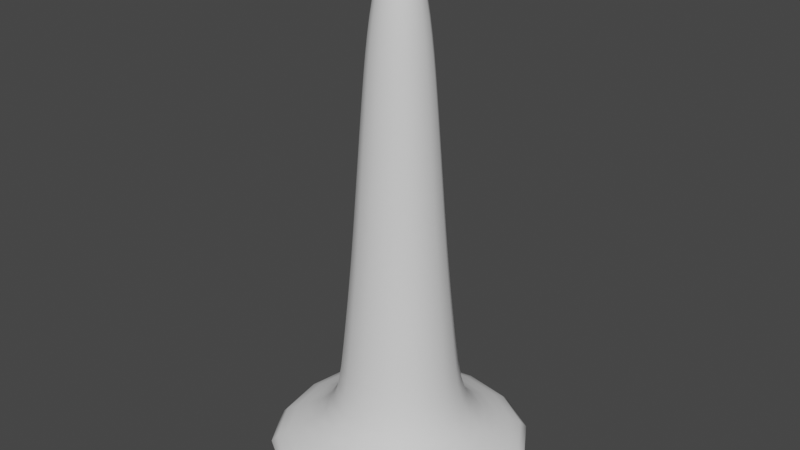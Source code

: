 # Source: screw.blend  (saved by Blender 3.0.42; exported with 4.5.12 LTS)
import bpy
from mathutils import Matrix  # noqa: F401  (used for matrix-valued properties, if any)

bpy.ops.wm.read_factory_settings(use_empty=True)
scene = bpy.context.scene
scene.name = 'Scene'

# ---- collections
col_collection = bpy.data.collections.new('Collection'); scene.collection.children.link(col_collection)

# ---- world
world_world = bpy.data.worlds.new('World'); scene.world = world_world
world_world.use_nodes = True; world_world.node_tree.nodes.clear()
_N = world_world.node_tree.nodes; _L = world_world.node_tree.links
n0 = _N.new('ShaderNodeOutputWorld'); n0.name = 'World Output'; n0.location = (300, 300)
n1 = _N.new('ShaderNodeBackground'); n1.name = 'Background'; n1.location = (10, 300)
n1.inputs[0].default_value = (0.05088, 0.05088, 0.05088, 1.0)
_L.new(n1.outputs[0], n0.inputs[0])
n0.is_active_output = True
world_world.color = (0.05088, 0.05088, 0.05088)
world_world.use_sun_shadow = False
world_world.sun_shadow_jitter_overblur = 0.0

# ---- meshes
me_cube_001 = bpy.data.meshes.new('Cube.001')
me_cube_001.from_pydata([(-0.5, -0.5, 0.127), (-0.6082, -0.6082, 0.2816), (-0.5, 0.5, 0.127), (-0.6082, 0.6082, 0.2816), (0.5, -0.5, 0.127), (0.6082, -0.6082, 0.2816), (0.5, 0.5, 0.127), (0.6082, 0.6082, 0.2816), (-0.3669, -0.3669, 0.4776), (-0.3669, 0.3669, 0.4776), (0.3669, 0.3669, 0.4776), (0.3669, -0.3669, 0.4776), (-0.2297, -0.2297, 1.575), (-0.2297, 0.2297, 1.575), (0.2297, 0.2297, 1.575), (0.2297, -0.2297, 1.575), (-0.1623, -0.1623, 2.785), (-0.1623, 0.1623, 2.785), (0.1623, 0.1623, 2.785), (0.1623, -0.1623, 2.785), (-0.0675, -0.0675, 3.605), (-0.0675, 0.0675, 3.605), (0.0675, 0.0675, 3.605), (0.0675, -0.0675, 3.605), (0.2719, 0.2719, 0.9815), (0.2719, -0.2719, 0.9815), (-0.2719, -0.2719, 0.9815), (-0.2719, 0.2719, 0.9815), (0.1948, 0.1948, 2.191), (0.1948, -0.1948, 2.191), (-0.1948, -0.1948, 2.191), (-0.1948, 0.1948, 2.191), (0.1268, -0.1268, 3.266), (-0.1268, -0.1268, 3.266), (-0.1268, 0.1268, 3.266), (0.1268, 0.1268, 3.266), (-0.5729, 0.2966, 0.1183), (-0.6096, 9.313e-10, 0.1139), (-0.5729, -0.2966, 0.1183), (-0.5756, -0.5756, 0.152), (-0.6308, -0.6308, 0.1915), (-0.6384, -0.6384, 0.2373), (-0.7792, -0.3326, 0.2816), (-0.8363, -9.313e-10, 0.2816), (-0.7792, 0.3326, 0.2816), (-0.6384, 0.6384, 0.2373), (-0.6308, 0.6308, 0.1915), (-0.5756, 0.5756, 0.152), (0.2966, 0.5729, 0.1183), (1.583e-08, 0.6096, 0.1139), (-0.2966, 0.5729, 0.1183), (-0.3326, 0.7792, 0.2816), (-9.313e-10, 0.8363, 0.2816), (0.3326, 0.7792, 0.2816), (0.6384, 0.6384, 0.2373), (0.6308, 0.6308, 0.1915), (0.5756, 0.5756, 0.152), (0.5729, -0.2966, 0.1183), (0.6096, -1.676e-08, 0.1139), (0.5729, 0.2966, 0.1183), (0.7792, 0.3326, 0.2816), (0.8363, 9.313e-10, 0.2816), (0.7792, -0.3326, 0.2816), (0.6384, -0.6384, 0.2373), (0.6308, -0.6308, 0.1915), (0.5756, -0.5756, 0.152), (-0.2966, -0.5729, 0.1183), (-1.211e-08, -0.6096, 0.1139), (0.2966, -0.5729, 0.1183), (0.3326, -0.7792, 0.2816), (1.863e-09, -0.8363, 0.2816), (-0.3326, -0.7792, 0.2816), (-0.4701, -0.2007, 0.4776), (-0.5045, -1.863e-09, 0.4776), (-0.4701, 0.2007, 0.4776), (-0.2007, 0.4701, 0.4776), (-1.397e-09, 0.5045, 0.4776), (0.2007, 0.4701, 0.4776), (0.4701, 0.2007, 0.4776), (0.5045, 1.397e-09, 0.4776), (0.4701, -0.2007, 0.4776), (0.2007, -0.4701, 0.4776), (0.0, -0.5045, 0.4776), (-0.2007, -0.4701, 0.4776), (0.5551, -0.5551, 0.3194), (0.4903, -0.4903, 0.3579), (0.4242, -0.4242, 0.4073), (-0.4242, -0.4242, 0.4073), (-0.4903, -0.4903, 0.3579), (-0.5551, -0.5551, 0.3194), (-0.5551, 0.5551, 0.3194), (-0.4903, 0.4903, 0.3579), (-0.4242, 0.4242, 0.4073), (0.4242, 0.4242, 0.4073), (0.4903, 0.4903, 0.3579), (0.5551, 0.5551, 0.3194), (-0.2943, -0.1256, 1.575), (-0.3159, 2.328e-10, 1.575), (-0.2943, 0.1256, 1.575), (-0.1256, 0.2943, 1.575), (-4.307e-09, 0.3159, 1.575), (0.1256, 0.2943, 1.575), (0.2943, 0.1256, 1.575), (0.3159, 4.307e-09, 1.575), (0.2943, -0.1256, 1.575), (0.1256, -0.2943, 1.575), (0.0, -0.3159, 1.575), (-0.1256, -0.2943, 1.575), (0.2609, 0.2609, 1.128), (0.2501, 0.2501, 1.276), (0.2397, 0.2397, 1.424), (0.2836, -0.2836, 0.836), (0.3002, -0.3002, 0.6983), (0.3264, -0.3264, 0.5763), (-0.2609, -0.2609, 1.128), (-0.2501, -0.2501, 1.276), (-0.2397, -0.2397, 1.424), (-0.2836, 0.2836, 0.836), (-0.3002, 0.3002, 0.6983), (-0.3264, 0.3264, 0.5763), (-0.208, -0.08877, 2.785), (-0.2232, 1.863e-09, 2.785), (-0.208, 0.08877, 2.785), (-0.08877, 0.208, 2.785), (-8.731e-10, 0.2232, 2.785), (0.08877, 0.208, 2.785), (0.208, 0.08877, 2.785), (0.2232, 8.731e-10, 2.785), (0.208, -0.08877, 2.785), (0.08877, -0.208, 2.785), (0.0, -0.2232, 2.785), (-0.08877, -0.208, 2.785), (0.1865, 0.1865, 2.346), (0.1783, 0.1783, 2.498), (0.1702, 0.1702, 2.646), (0.2031, -0.2031, 2.035), (0.2116, -0.2116, 1.881), (0.2204, -0.2204, 1.727), (-0.1865, -0.1865, 2.346), (-0.1783, -0.1783, 2.498), (-0.1702, -0.1702, 2.646), (-0.2031, 0.2031, 2.035), (-0.2116, 0.2116, 1.881), (-0.2204, 0.2204, 1.727), (-0.07528, -0.03964, 3.622), (-0.07902, 1.164e-10, 3.63), (-0.07528, 0.03964, 3.622), (-0.03964, 0.07528, 3.622), (-2.328e-10, 0.07902, 3.63), (0.03964, 0.07528, 3.622), (0.07528, 0.03964, 3.622), (0.07902, 5.821e-10, 3.63), (0.07528, -0.03964, 3.622), (0.03964, -0.07528, 3.622), (-1.164e-09, -0.07902, 3.63), (-0.03964, -0.07528, 3.622), (0.114, -0.114, 3.377), (0.09907, -0.09907, 3.478), (0.08223, -0.08223, 3.558), (-0.1374, -0.1374, 3.152), (-0.1465, -0.1465, 3.036), (-0.1546, -0.1546, 2.914), (-0.114, 0.114, 3.377), (-0.09907, 0.09907, 3.478), (-0.08223, 0.08223, 3.558), (0.1374, 0.1374, 3.152), (0.1465, 0.1465, 3.036), (0.1546, 0.1546, 2.914), (0.3264, 0.3264, 0.5763), (0.3002, 0.3002, 0.6983), (0.2836, 0.2836, 0.836), (0.2397, -0.2397, 1.424), (0.2501, -0.2501, 1.276), (0.2609, -0.2609, 1.128), (-0.3264, -0.3264, 0.5763), (-0.3002, -0.3002, 0.6983), (-0.2836, -0.2836, 0.836), (-0.2397, 0.2397, 1.424), (-0.2501, 0.2501, 1.276), (-0.2609, 0.2609, 1.128), (-0.1487, 0.3483, 0.9815), (-4.657e-09, 0.3738, 0.9815), (0.1487, 0.3483, 0.9815), (0.1487, -0.3483, 0.9815), (3.725e-09, -0.3738, 0.9815), (-0.1487, -0.3483, 0.9815), (-0.3483, -0.1487, 0.9815), (-0.3738, 1.863e-09, 0.9815), (-0.3483, 0.1487, 0.9815), (0.3483, 0.1487, 0.9815), (0.3738, 4.657e-09, 0.9815), (0.3483, -0.1487, 0.9815), (0.2204, 0.2204, 1.727), (0.2116, 0.2116, 1.881), (0.2031, 0.2031, 2.035), (0.1702, -0.1702, 2.646), (0.1783, -0.1783, 2.498), (0.1865, -0.1865, 2.346), (-0.2204, -0.2204, 1.727), (-0.2116, -0.2116, 1.881), (-0.2031, -0.2031, 2.035), (-0.1702, 0.1702, 2.646), (-0.1783, 0.1783, 2.498), (-0.1865, 0.1865, 2.346), (-0.1065, 0.2496, 2.191), (-2.154e-09, 0.2678, 2.191), (0.1065, 0.2496, 2.191), (0.1065, -0.2496, 2.191), (-3.725e-09, -0.2678, 2.191), (-0.1065, -0.2496, 2.191), (-0.2496, -0.1065, 2.191), (-0.2678, -6.985e-10, 2.191), (-0.2496, 0.1065, 2.191), (0.2496, 0.1065, 2.191), (0.2678, 2.154e-09, 2.191), (0.2496, -0.1065, 2.191), (0.1546, -0.1546, 2.914), (0.1465, -0.1465, 3.036), (0.1374, -0.1374, 3.152), (-0.08223, -0.08223, 3.558), (-0.09907, -0.09907, 3.478), (-0.114, -0.114, 3.377), (-0.1546, 0.1546, 2.914), (-0.1465, 0.1465, 3.036), (-0.1374, 0.1374, 3.152), (0.08223, 0.08223, 3.558), (0.09907, 0.09907, 3.478), (0.114, 0.114, 3.377), (-0.1624, -0.06932, 3.266), (-0.1743, 9.313e-10, 3.266), (-0.1624, 0.06932, 3.266), (0.1624, 0.06932, 3.266), (0.1743, 0.0, 3.266), (0.1624, -0.06932, 3.266), (-0.06932, 0.1624, 3.266), (0.0, 0.1743, 3.266), (0.06932, 0.1624, 3.266), (0.06932, -0.1624, 3.266), (0.0, -0.1743, 3.266), (-0.06932, -0.1624, 3.266), (-0.7323, -0.3176, 0.1496), (-0.8086, -0.3449, 0.1908), (-0.818, -0.3491, 0.2372), (-0.7854, 1.304e-08, 0.1475), (-0.868, -7.451e-09, 0.1902), (-0.8779, 7.334e-09, 0.2371), (-0.7323, 0.3176, 0.1496), (-0.8086, 0.3449, 0.1908), (-0.818, 0.3491, 0.2372), (-0.3176, 0.7323, 0.1496), (-0.3449, 0.8086, 0.1908), (-0.3491, 0.818, 0.2372), (2.049e-08, 0.7854, 0.1475), (7.451e-09, 0.868, 0.1902), (7.334e-09, 0.8779, 0.2371), (0.3176, 0.7323, 0.1496), (0.3449, 0.8086, 0.1908), (0.3491, 0.818, 0.2372), (0.7323, 0.3176, 0.1496), (0.8086, 0.3449, 0.1908), (0.818, 0.3491, 0.2372), (0.7854, -2.421e-08, 0.1475), (0.868, -7.451e-09, 0.1902), (0.8779, -7.334e-09, 0.2371), (0.7323, -0.3176, 0.1496), (0.8086, -0.3449, 0.1908), (0.818, -0.3491, 0.2372), (0.3176, -0.7323, 0.1496), (0.3449, -0.8086, 0.1908), (0.3491, -0.818, 0.2372), (-2.049e-08, -0.7854, 0.1475), (6.519e-09, -0.868, 0.1902), (4.657e-09, -0.8779, 0.2371), (-0.3176, -0.7323, 0.1496), (-0.3449, -0.8086, 0.1908), (-0.3491, -0.818, 0.2372), (-0.3162, 0.3162, 0.09955), (-7.451e-09, 0.3331, 0.09321), (0.3162, 0.3162, 0.09955), (-0.3331, -1.397e-08, 0.09321), (0.0, -5.588e-09, 0.08629), (0.3331, 1.863e-09, 0.09321), (-0.3162, -0.3162, 0.09955), (1.211e-08, -0.3331, 0.09321), (0.3162, -0.3162, 0.09955), (-0.3036, -0.7112, 0.3194), (0.0, -0.7632, 0.3194), (0.3036, -0.7112, 0.3194), (-0.2681, -0.6282, 0.3579), (0.0, -0.6742, 0.3579), (0.2681, -0.6282, 0.3579), (-0.232, -0.5435, 0.4073), (0.0, -0.5832, 0.4073), (0.232, -0.5435, 0.4073), (0.3343, -0.1427, 1.128), (0.3587, -4.182e-09, 1.128), (0.3343, 0.1427, 1.128), (0.3205, -0.1368, 1.276), (0.3439, 1.237e-09, 1.276), (0.3205, 0.1368, 1.276), (0.3071, -0.1311, 1.424), (0.3296, 0.0, 1.424), (0.3071, 0.1311, 1.424), (0.3036, 0.7112, 0.3194), (-1.539e-08, 0.7632, 0.3194), (-0.3036, 0.7112, 0.3194), (0.2681, 0.6282, 0.3579), (3.085e-09, 0.6742, 0.3579), (-0.2681, 0.6282, 0.3579), (0.232, 0.5435, 0.4073), (6.403e-09, 0.5832, 0.4073), (-0.232, 0.5435, 0.4073), (0.7112, -0.3036, 0.3194), (0.7632, 1.539e-08, 0.3194), (0.7112, 0.3036, 0.3194), (0.6282, -0.2681, 0.3579), (0.6742, -3.085e-09, 0.3579), (0.6282, 0.2681, 0.3579), (0.5435, -0.232, 0.4073), (0.5832, -6.403e-09, 0.4073), (0.5435, 0.232, 0.4073), (-0.7112, 0.3036, 0.3194), (-0.7632, 0.0, 0.3194), (-0.7112, -0.3036, 0.3194), (-0.6282, 0.2681, 0.3579), (-0.6742, 0.0, 0.3579), (-0.6282, -0.2681, 0.3579), (-0.5435, 0.232, 0.4073), (-0.5832, -4.657e-10, 0.4073), (-0.5435, -0.232, 0.4073), (0.239, -0.102, 2.346), (0.2565, 9.45e-10, 2.346), (0.239, 0.102, 2.346), (0.2285, -0.09752, 2.498), (0.2452, -2.452e-09, 2.498), (0.2285, 0.09752, 2.498), (0.2181, -0.09309, 2.646), (0.2341, -1.368e-09, 2.646), (0.2181, 0.09309, 2.646), (-0.3343, 0.1427, 1.128), (-0.3587, 0.0, 1.128), (-0.3343, -0.1427, 1.128), (-0.3205, 0.1368, 1.276), (-0.3439, 0.0, 1.276), (-0.3205, -0.1368, 1.276), (-0.3071, 0.1311, 1.424), (-0.3296, 0.0, 1.424), (-0.3071, -0.1311, 1.424), (-0.1427, -0.3343, 1.128), (3.725e-09, -0.3587, 1.128), (0.1427, -0.3343, 1.128), (-0.1368, -0.3205, 1.276), (0.0, -0.3439, 1.276), (0.1368, -0.3205, 1.276), (-0.1311, -0.3071, 1.424), (0.0, -0.3296, 1.424), (0.1311, -0.3071, 1.424), (0.1427, 0.3343, 1.128), (4.182e-09, 0.3587, 1.128), (-0.1427, 0.3343, 1.128), (0.1368, 0.3205, 1.276), (-1.237e-09, 0.3439, 1.276), (-0.1368, 0.3205, 1.276), (0.1311, 0.3071, 1.424), (0.0, 0.3296, 1.424), (-0.1311, 0.3071, 1.424), (-0.06238, -0.1461, 3.377), (0.0, -0.1567, 3.378), (0.06238, -0.1461, 3.377), (-0.05428, -0.1266, 3.479), (-2.328e-10, -0.1356, 3.48), (0.05428, -0.1266, 3.479), (-0.04559, -0.1034, 3.562), (5.821e-10, -0.1102, 3.566), (0.04559, -0.1034, 3.562), (-0.239, 0.102, 2.346), (-0.2565, 9.313e-10, 2.346), (-0.239, -0.102, 2.346), (-0.2285, 0.09752, 2.498), (-0.2452, 0.0, 2.498), (-0.2285, -0.09752, 2.498), (-0.2181, 0.09309, 2.646), (-0.2341, 4.657e-10, 2.646), (-0.2181, -0.09309, 2.646), (-0.102, -0.239, 2.346), (-1.863e-09, -0.2565, 2.346), (0.102, -0.239, 2.346), (-0.09752, -0.2285, 2.498), (-1.863e-09, -0.2452, 2.498), (0.09752, -0.2285, 2.498), (-0.09309, -0.2181, 2.646), (0.0, -0.2341, 2.646), (0.09309, -0.2181, 2.646), (0.102, 0.239, 2.346), (-9.45e-10, 0.2565, 2.346), (-0.102, 0.239, 2.346), (0.09752, 0.2285, 2.498), (2.452e-09, 0.2452, 2.498), (-0.09752, 0.2285, 2.498), (0.09309, 0.2181, 2.646), (1.368e-09, 0.2341, 2.646), (-0.09309, 0.2181, 2.646), (0.04003, 0.04003, 3.657), (6.985e-10, 0.04136, 3.669), (-0.04003, 0.04003, 3.657), (0.04136, -6.985e-10, 3.669), (-1.164e-09, 5.821e-10, 3.682), (-0.04136, 2.212e-09, 3.669), (0.04003, -0.04003, 3.657), (-1.746e-09, -0.04136, 3.669), (-0.04003, -0.04003, 3.657), (0.06238, 0.1461, 3.377), (0.0, 0.1567, 3.378), (-0.06238, 0.1461, 3.377), (0.05428, 0.1266, 3.479), (2.328e-10, 0.1356, 3.48), (-0.05428, 0.1266, 3.479), (0.04559, 0.1034, 3.562), (-1.048e-09, 0.1102, 3.566), (-0.04559, 0.1034, 3.562), (0.1461, -0.06238, 3.377), (0.1567, 0.0, 3.378), (0.1461, 0.06238, 3.377), (0.1266, -0.05428, 3.479), (0.1356, -3.492e-10, 3.48), (0.1266, 0.05428, 3.479), (0.1034, -0.04559, 3.562), (0.1102, 5.821e-10, 3.566), (0.1034, 0.04559, 3.562), (-0.1461, 0.06238, 3.377), (-0.1567, 5.821e-10, 3.378), (-0.1461, -0.06238, 3.377), (-0.1266, 0.05428, 3.479), (-0.1356, 3.492e-10, 3.48), (-0.1266, -0.05428, 3.479), (-0.1034, 0.04559, 3.562), (-0.1102, -5.821e-10, 3.566), (-0.1034, -0.04559, 3.562), (0.1785, 0.4182, 0.5763), (7.436e-09, 0.4488, 0.5763), (-0.1785, 0.4182, 0.5763), (0.1642, 0.3846, 0.6983), (4.54e-09, 0.4128, 0.6983), (-0.1642, 0.3846, 0.6983), (0.1551, 0.3634, 0.836), (2.794e-09, 0.39, 0.836), (-0.1551, 0.3634, 0.836), (-0.1785, -0.4182, 0.5763), (1.164e-10, -0.4488, 0.5763), (0.1785, -0.4182, 0.5763), (-0.1642, -0.3846, 0.6983), (9.313e-10, -0.4128, 0.6983), (0.1642, -0.3846, 0.6983), (-0.1551, -0.3634, 0.836), (3.725e-09, -0.39, 0.836), (0.1551, -0.3634, 0.836), (-0.4182, 0.1785, 0.5763), (-0.4488, -4.657e-10, 0.5763), (-0.4182, -0.1785, 0.5763), (-0.3846, 0.1642, 0.6983), (-0.4128, -2.328e-09, 0.6983), (-0.3846, -0.1642, 0.6983), (-0.3634, 0.1551, 0.836), (-0.39, -1.397e-09, 0.836), (-0.3634, -0.1551, 0.836), (0.4182, -0.1785, 0.5763), (0.4488, -7.436e-09, 0.5763), (0.4182, 0.1785, 0.5763), (0.3846, -0.1642, 0.6983), (0.4128, -4.54e-09, 0.6983), (0.3846, 0.1642, 0.6983), (0.3634, -0.1551, 0.836), (0.39, -2.794e-09, 0.836), (0.3634, 0.1551, 0.836), (0.1205, 0.2824, 1.727), (-3.538e-10, 0.3031, 1.727), (-0.1205, 0.2824, 1.727), (0.1157, 0.2711, 1.881), (2.525e-09, 0.2909, 1.881), (-0.1157, 0.2711, 1.881), (0.1111, 0.2602, 2.035), (0.0, 0.2793, 2.035), (-0.1111, 0.2602, 2.035), (-0.1205, -0.2824, 1.727), (-1.164e-10, -0.3031, 1.727), (0.1205, -0.2824, 1.727), (-0.1157, -0.2711, 1.881), (-9.313e-10, -0.2909, 1.881), (0.1157, -0.2711, 1.881), (-0.1111, -0.2602, 2.035), (-1.863e-09, -0.2793, 2.035), (0.1111, -0.2602, 2.035), (-0.2824, 0.1205, 1.727), (-0.3031, 9.313e-10, 1.727), (-0.2824, -0.1205, 1.727), (-0.2711, 0.1157, 1.881), (-0.2909, -4.657e-10, 1.881), (-0.2711, -0.1157, 1.881), (-0.2602, 0.1111, 2.035), (-0.2793, -2.095e-09, 2.035), (-0.2602, -0.1111, 2.035), (0.2824, -0.1205, 1.727), (0.3031, 3.538e-10, 1.727), (0.2824, 0.1205, 1.727), (0.2711, -0.1157, 1.881), (0.2909, -2.525e-09, 1.881), (0.2711, 0.1157, 1.881), (0.2602, -0.1111, 2.035), (0.2793, 0.0, 2.035), (0.2602, 0.1111, 2.035), (-0.198, 0.08453, 2.914), (-0.2125, 9.313e-10, 2.914), (-0.198, -0.08453, 2.914), (-0.1876, 0.08009, 3.036), (-0.2014, 0.0, 3.036), (-0.1876, -0.08009, 3.036), (-0.176, 0.07513, 3.152), (-0.1889, 2.328e-10, 3.152), (-0.176, -0.07513, 3.152), (0.198, -0.08453, 2.914), (0.2125, -1.39e-09, 2.914), (0.198, 0.08453, 2.914), (0.1876, -0.08009, 3.036), (0.2014, 9.895e-10, 3.036), (0.1876, 0.08009, 3.036), (0.176, -0.07513, 3.152), (0.1889, 1.426e-09, 3.152), (0.176, 0.07513, 3.152), (0.08453, 0.198, 2.914), (1.39e-09, 0.2125, 2.914), (-0.08453, 0.198, 2.914), (0.08009, 0.1876, 3.036), (-9.895e-10, 0.2014, 3.036), (-0.08009, 0.1876, 3.036), (0.07513, 0.176, 3.152), (-1.426e-09, 0.1889, 3.152), (-0.07513, 0.176, 3.152), (-0.08453, -0.198, 2.914), (0.0, -0.2125, 2.914), (0.08453, -0.198, 2.914), (-0.08009, -0.1876, 3.036), (0.0, -0.2014, 3.036), (0.08009, -0.1876, 3.036), (-0.07513, -0.176, 3.152), (0.0, -0.1889, 3.152), (0.07513, -0.176, 3.152)], [], [(240, 241, 244, 243), (241, 242, 245, 244), (243, 244, 247, 246), (244, 245, 248, 247), (0, 39, 240, 38), (39, 40, 241, 240), (40, 41, 242, 241), (41, 1, 42, 242), (242, 42, 43, 245), (245, 43, 44, 248), (248, 44, 3, 45), (247, 248, 45, 46), (246, 247, 46, 47), (36, 246, 47, 2), (37, 243, 246, 36), (38, 240, 243, 37), (249, 250, 253, 252), (250, 251, 254, 253), (252, 253, 256, 255), (253, 254, 257, 256), (2, 47, 249, 50), (47, 46, 250, 249), (46, 45, 251, 250), (45, 3, 51, 251), (251, 51, 52, 254), (254, 52, 53, 257), (257, 53, 7, 54), (256, 257, 54, 55), (255, 256, 55, 56), (48, 255, 56, 6), (49, 252, 255, 48), (50, 249, 252, 49), (258, 259, 262, 261), (259, 260, 263, 262), (261, 262, 265, 264), (262, 263, 266, 265), (6, 56, 258, 59), (56, 55, 259, 258), (55, 54, 260, 259), (54, 7, 60, 260), (260, 60, 61, 263), (263, 61, 62, 266), (266, 62, 5, 63), (265, 266, 63, 64), (264, 265, 64, 65), (57, 264, 65, 4), (58, 261, 264, 57), (59, 258, 261, 58), (267, 268, 271, 270), (268, 269, 272, 271), (270, 271, 274, 273), (271, 272, 275, 274), (4, 65, 267, 68), (65, 64, 268, 267), (64, 63, 269, 268), (63, 5, 69, 269), (269, 69, 70, 272), (272, 70, 71, 275), (275, 71, 1, 41), (274, 275, 41, 40), (273, 274, 40, 39), (66, 273, 39, 0), (67, 270, 273, 66), (68, 267, 270, 67), (276, 277, 280, 279), (277, 278, 281, 280), (279, 280, 283, 282), (280, 281, 284, 283), (2, 50, 276, 36), (50, 49, 277, 276), (49, 48, 278, 277), (48, 6, 59, 278), (278, 59, 58, 281), (281, 58, 57, 284), (284, 57, 4, 68), (283, 284, 68, 67), (282, 283, 67, 66), (38, 282, 66, 0), (37, 279, 282, 38), (36, 276, 279, 37), (285, 286, 289, 288), (286, 287, 290, 289), (288, 289, 292, 291), (289, 290, 293, 292), (1, 71, 285, 89), (71, 70, 286, 285), (70, 69, 287, 286), (69, 5, 84, 287), (287, 84, 85, 290), (290, 85, 86, 293), (293, 86, 11, 81), (292, 293, 81, 82), (291, 292, 82, 83), (87, 291, 83, 8), (88, 288, 291, 87), (89, 285, 288, 88), (294, 295, 298, 297), (295, 296, 299, 298), (297, 298, 301, 300), (298, 299, 302, 301), (25, 191, 294, 173), (191, 190, 295, 294), (190, 189, 296, 295), (189, 24, 108, 296), (296, 108, 109, 299), (299, 109, 110, 302), (302, 110, 14, 102), (301, 302, 102, 103), (300, 301, 103, 104), (171, 300, 104, 15), (172, 297, 300, 171), (173, 294, 297, 172), (303, 304, 307, 306), (304, 305, 308, 307), (306, 307, 310, 309), (307, 308, 311, 310), (7, 53, 303, 95), (53, 52, 304, 303), (52, 51, 305, 304), (51, 3, 90, 305), (305, 90, 91, 308), (308, 91, 92, 311), (311, 92, 9, 75), (310, 311, 75, 76), (309, 310, 76, 77), (93, 309, 77, 10), (94, 306, 309, 93), (95, 303, 306, 94), (312, 313, 316, 315), (313, 314, 317, 316), (315, 316, 319, 318), (316, 317, 320, 319), (5, 62, 312, 84), (62, 61, 313, 312), (61, 60, 314, 313), (60, 7, 95, 314), (314, 95, 94, 317), (317, 94, 93, 320), (320, 93, 10, 78), (319, 320, 78, 79), (318, 319, 79, 80), (86, 318, 80, 11), (85, 315, 318, 86), (84, 312, 315, 85), (321, 322, 325, 324), (322, 323, 326, 325), (324, 325, 328, 327), (325, 326, 329, 328), (3, 44, 321, 90), (44, 43, 322, 321), (43, 42, 323, 322), (42, 1, 89, 323), (323, 89, 88, 326), (326, 88, 87, 329), (329, 87, 8, 72), (328, 329, 72, 73), (327, 328, 73, 74), (92, 327, 74, 9), (91, 324, 327, 92), (90, 321, 324, 91), (330, 331, 334, 333), (331, 332, 335, 334), (333, 334, 337, 336), (334, 335, 338, 337), (29, 215, 330, 197), (215, 214, 331, 330), (214, 213, 332, 331), (213, 28, 132, 332), (332, 132, 133, 335), (335, 133, 134, 338), (338, 134, 18, 126), (337, 338, 126, 127), (336, 337, 127, 128), (195, 336, 128, 19), (196, 333, 336, 195), (197, 330, 333, 196), (339, 340, 343, 342), (340, 341, 344, 343), (342, 343, 346, 345), (343, 344, 347, 346), (27, 188, 339, 179), (188, 187, 340, 339), (187, 186, 341, 340), (186, 26, 114, 341), (341, 114, 115, 344), (344, 115, 116, 347), (347, 116, 12, 96), (346, 347, 96, 97), (345, 346, 97, 98), (177, 345, 98, 13), (178, 342, 345, 177), (179, 339, 342, 178), (348, 349, 352, 351), (349, 350, 353, 352), (351, 352, 355, 354), (352, 353, 356, 355), (26, 185, 348, 114), (185, 184, 349, 348), (184, 183, 350, 349), (183, 25, 173, 350), (350, 173, 172, 353), (353, 172, 171, 356), (356, 171, 15, 105), (355, 356, 105, 106), (354, 355, 106, 107), (116, 354, 107, 12), (115, 351, 354, 116), (114, 348, 351, 115), (357, 358, 361, 360), (358, 359, 362, 361), (360, 361, 364, 363), (361, 362, 365, 364), (24, 182, 357, 108), (182, 181, 358, 357), (181, 180, 359, 358), (180, 27, 179, 359), (359, 179, 178, 362), (362, 178, 177, 365), (365, 177, 13, 99), (364, 365, 99, 100), (363, 364, 100, 101), (110, 363, 101, 14), (109, 360, 363, 110), (108, 357, 360, 109), (366, 367, 370, 369), (367, 368, 371, 370), (369, 370, 373, 372), (370, 371, 374, 373), (33, 239, 366, 221), (239, 238, 367, 366), (238, 237, 368, 367), (237, 32, 156, 368), (368, 156, 157, 371), (371, 157, 158, 374), (374, 158, 23, 153), (373, 374, 153, 154), (372, 373, 154, 155), (219, 372, 155, 20), (220, 369, 372, 219), (221, 366, 369, 220), (375, 376, 379, 378), (376, 377, 380, 379), (378, 379, 382, 381), (379, 380, 383, 382), (31, 212, 375, 203), (212, 211, 376, 375), (211, 210, 377, 376), (210, 30, 138, 377), (377, 138, 139, 380), (380, 139, 140, 383), (383, 140, 16, 120), (382, 383, 120, 121), (381, 382, 121, 122), (201, 381, 122, 17), (202, 378, 381, 201), (203, 375, 378, 202), (384, 385, 388, 387), (385, 386, 389, 388), (387, 388, 391, 390), (388, 389, 392, 391), (30, 209, 384, 138), (209, 208, 385, 384), (208, 207, 386, 385), (207, 29, 197, 386), (386, 197, 196, 389), (389, 196, 195, 392), (392, 195, 19, 129), (391, 392, 129, 130), (390, 391, 130, 131), (140, 390, 131, 16), (139, 387, 390, 140), (138, 384, 387, 139), (393, 394, 397, 396), (394, 395, 398, 397), (396, 397, 400, 399), (397, 398, 401, 400), (28, 206, 393, 132), (206, 205, 394, 393), (205, 204, 395, 394), (204, 31, 203, 395), (395, 203, 202, 398), (398, 202, 201, 401), (401, 201, 17, 123), (400, 401, 123, 124), (399, 400, 124, 125), (134, 399, 125, 18), (133, 396, 399, 134), (132, 393, 396, 133), (402, 403, 406, 405), (403, 404, 407, 406), (405, 406, 409, 408), (406, 407, 410, 409), (22, 149, 402, 150), (149, 148, 403, 402), (148, 147, 404, 403), (147, 21, 146, 404), (404, 146, 145, 407), (407, 145, 144, 410), (410, 144, 20, 155), (409, 410, 155, 154), (408, 409, 154, 153), (152, 408, 153, 23), (151, 405, 408, 152), (150, 402, 405, 151), (411, 412, 415, 414), (412, 413, 416, 415), (414, 415, 418, 417), (415, 416, 419, 418), (35, 236, 411, 227), (236, 235, 412, 411), (235, 234, 413, 412), (234, 34, 162, 413), (413, 162, 163, 416), (416, 163, 164, 419), (419, 164, 21, 147), (418, 419, 147, 148), (417, 418, 148, 149), (225, 417, 149, 22), (226, 414, 417, 225), (227, 411, 414, 226), (420, 421, 424, 423), (421, 422, 425, 424), (423, 424, 427, 426), (424, 425, 428, 427), (32, 233, 420, 156), (233, 232, 421, 420), (232, 231, 422, 421), (231, 35, 227, 422), (422, 227, 226, 425), (425, 226, 225, 428), (428, 225, 22, 150), (427, 428, 150, 151), (426, 427, 151, 152), (158, 426, 152, 23), (157, 423, 426, 158), (156, 420, 423, 157), (429, 430, 433, 432), (430, 431, 434, 433), (432, 433, 436, 435), (433, 434, 437, 436), (34, 230, 429, 162), (230, 229, 430, 429), (229, 228, 431, 430), (228, 33, 221, 431), (431, 221, 220, 434), (434, 220, 219, 437), (437, 219, 20, 144), (436, 437, 144, 145), (435, 436, 145, 146), (164, 435, 146, 21), (163, 432, 435, 164), (162, 429, 432, 163), (438, 439, 442, 441), (439, 440, 443, 442), (441, 442, 445, 444), (442, 443, 446, 445), (10, 77, 438, 168), (77, 76, 439, 438), (76, 75, 440, 439), (75, 9, 119, 440), (440, 119, 118, 443), (443, 118, 117, 446), (446, 117, 27, 180), (445, 446, 180, 181), (444, 445, 181, 182), (170, 444, 182, 24), (169, 441, 444, 170), (168, 438, 441, 169), (447, 448, 451, 450), (448, 449, 452, 451), (450, 451, 454, 453), (451, 452, 455, 454), (8, 83, 447, 174), (83, 82, 448, 447), (82, 81, 449, 448), (81, 11, 113, 449), (449, 113, 112, 452), (452, 112, 111, 455), (455, 111, 25, 183), (454, 455, 183, 184), (453, 454, 184, 185), (176, 453, 185, 26), (175, 450, 453, 176), (174, 447, 450, 175), (456, 457, 460, 459), (457, 458, 461, 460), (459, 460, 463, 462), (460, 461, 464, 463), (9, 74, 456, 119), (74, 73, 457, 456), (73, 72, 458, 457), (72, 8, 174, 458), (458, 174, 175, 461), (461, 175, 176, 464), (464, 176, 26, 186), (463, 464, 186, 187), (462, 463, 187, 188), (117, 462, 188, 27), (118, 459, 462, 117), (119, 456, 459, 118), (465, 466, 469, 468), (466, 467, 470, 469), (468, 469, 472, 471), (469, 470, 473, 472), (11, 80, 465, 113), (80, 79, 466, 465), (79, 78, 467, 466), (78, 10, 168, 467), (467, 168, 169, 470), (470, 169, 170, 473), (473, 170, 24, 189), (472, 473, 189, 190), (471, 472, 190, 191), (111, 471, 191, 25), (112, 468, 471, 111), (113, 465, 468, 112), (474, 475, 478, 477), (475, 476, 479, 478), (477, 478, 481, 480), (478, 479, 482, 481), (14, 101, 474, 192), (101, 100, 475, 474), (100, 99, 476, 475), (99, 13, 143, 476), (476, 143, 142, 479), (479, 142, 141, 482), (482, 141, 31, 204), (481, 482, 204, 205), (480, 481, 205, 206), (194, 480, 206, 28), (193, 477, 480, 194), (192, 474, 477, 193), (483, 484, 487, 486), (484, 485, 488, 487), (486, 487, 490, 489), (487, 488, 491, 490), (12, 107, 483, 198), (107, 106, 484, 483), (106, 105, 485, 484), (105, 15, 137, 485), (485, 137, 136, 488), (488, 136, 135, 491), (491, 135, 29, 207), (490, 491, 207, 208), (489, 490, 208, 209), (200, 489, 209, 30), (199, 486, 489, 200), (198, 483, 486, 199), (492, 493, 496, 495), (493, 494, 497, 496), (495, 496, 499, 498), (496, 497, 500, 499), (13, 98, 492, 143), (98, 97, 493, 492), (97, 96, 494, 493), (96, 12, 198, 494), (494, 198, 199, 497), (497, 199, 200, 500), (500, 200, 30, 210), (499, 500, 210, 211), (498, 499, 211, 212), (141, 498, 212, 31), (142, 495, 498, 141), (143, 492, 495, 142), (501, 502, 505, 504), (502, 503, 506, 505), (504, 505, 508, 507), (505, 506, 509, 508), (15, 104, 501, 137), (104, 103, 502, 501), (103, 102, 503, 502), (102, 14, 192, 503), (503, 192, 193, 506), (506, 193, 194, 509), (509, 194, 28, 213), (508, 509, 213, 214), (507, 508, 214, 215), (135, 507, 215, 29), (136, 504, 507, 135), (137, 501, 504, 136), (510, 511, 514, 513), (511, 512, 515, 514), (513, 514, 517, 516), (514, 515, 518, 517), (17, 122, 510, 222), (122, 121, 511, 510), (121, 120, 512, 511), (120, 16, 161, 512), (512, 161, 160, 515), (515, 160, 159, 518), (518, 159, 33, 228), (517, 518, 228, 229), (516, 517, 229, 230), (224, 516, 230, 34), (223, 513, 516, 224), (222, 510, 513, 223), (519, 520, 523, 522), (520, 521, 524, 523), (522, 523, 526, 525), (523, 524, 527, 526), (19, 128, 519, 216), (128, 127, 520, 519), (127, 126, 521, 520), (126, 18, 167, 521), (521, 167, 166, 524), (524, 166, 165, 527), (527, 165, 35, 231), (526, 527, 231, 232), (525, 526, 232, 233), (218, 525, 233, 32), (217, 522, 525, 218), (216, 519, 522, 217), (528, 529, 532, 531), (529, 530, 533, 532), (531, 532, 535, 534), (532, 533, 536, 535), (18, 125, 528, 167), (125, 124, 529, 528), (124, 123, 530, 529), (123, 17, 222, 530), (530, 222, 223, 533), (533, 223, 224, 536), (536, 224, 34, 234), (535, 536, 234, 235), (534, 535, 235, 236), (165, 534, 236, 35), (166, 531, 534, 165), (167, 528, 531, 166), (537, 538, 541, 540), (538, 539, 542, 541), (540, 541, 544, 543), (541, 542, 545, 544), (16, 131, 537, 161), (131, 130, 538, 537), (130, 129, 539, 538), (129, 19, 216, 539), (539, 216, 217, 542), (542, 217, 218, 545), (545, 218, 32, 237), (544, 545, 237, 238), (543, 544, 238, 239), (159, 543, 239, 33), (160, 540, 543, 159), (161, 537, 540, 160)])
me_cube_001.polygons.foreach_set('use_smooth', [True] * 544)
_uv = me_cube_001.uv_layers.new(name='UVMap')
_uv.uv.foreach_set('vector', [0.4372, 0.0625, 0.4975, 0.0625, 0.4957, 0.125, 0.437, 0.125, 0.4975, 0.0625, 0.5532, 0.0625, 0.5474, 0.125, 0.4957, 0.125, 0.437, 0.125, 0.4957, 0.125, 0.4949, 0.1875, 0.4369, 0.1875, 0.4957, 0.125, 0.5474, 0.125, 0.5452, 0.1875, 0.4949, 0.1875, 0.375, 0.0, 0.4375, 0.0, 0.4372, 0.0625, 0.375, 0.0625, 0.4375, 0.0, 0.5, 0.0, 0.4975, 0.0625, 0.4372, 0.0625, 0.5, 0.0, 0.5625, 0.0, 0.5532, 0.0625, 0.4975, 0.0625, 0.5625, 0.0, 0.625, 0.0, 0.5959, 0.0625, 0.5532, 0.0625, 0.5532, 0.0625, 0.5959, 0.0625, 0.5868, 0.125, 0.5474, 0.125, 0.5474, 0.125, 0.5868, 0.125, 0.5838, 0.1875, 0.5452, 0.1875, 0.5452, 0.1875, 0.5838, 0.1875, 0.5833, 0.25, 0.5449, 0.25, 0.4949, 0.1875, 0.5452, 0.1875, 0.5449, 0.25, 0.4948, 0.25, 0.4369, 0.1875, 0.4949, 0.1875, 0.4948, 0.25, 0.4368, 0.25, 0.375, 0.1875, 0.4369, 0.1875, 0.4368, 0.25, 0.375, 0.25, 0.375, 0.125, 0.437, 0.125, 0.4369, 0.1875, 0.375, 0.1875, 0.375, 0.0625, 0.4372, 0.0625, 0.437, 0.125, 0.375, 0.125, 0.4368, 0.3125, 0.4948, 0.3125, 0.4948, 0.375, 0.4368, 0.375, 0.4948, 0.3125, 0.5449, 0.3125, 0.5449, 0.375, 0.4948, 0.375, 0.4368, 0.375, 0.4948, 0.375, 0.4948, 0.4375, 0.4368, 0.4375, 0.4948, 0.375, 0.5449, 0.375, 0.5449, 0.4375, 0.4948, 0.4375, 0.375, 0.25, 0.4368, 0.25, 0.4368, 0.3125, 0.375, 0.3125, 0.4368, 0.25, 0.4948, 0.25, 0.4948, 0.3125, 0.4368, 0.3125, 0.4948, 0.25, 0.5449, 0.25, 0.5449, 0.3125, 0.4948, 0.3125, 0.5449, 0.25, 0.5833, 0.25, 0.5833, 0.3125, 0.5449, 0.3125, 0.5449, 0.3125, 0.5833, 0.3125, 0.5833, 0.375, 0.5449, 0.375, 0.5449, 0.375, 0.5833, 0.375, 0.5833, 0.4375, 0.5449, 0.4375, 0.5449, 0.4375, 0.5833, 0.4375, 0.5833, 0.5, 0.5449, 0.5, 0.4948, 0.4375, 0.5449, 0.4375, 0.5449, 0.5, 0.4948, 0.5, 0.4368, 0.4375, 0.4948, 0.4375, 0.4948, 0.5, 0.4368, 0.5, 0.375, 0.4375, 0.4368, 0.4375, 0.4368, 0.5, 0.375, 0.5, 0.375, 0.375, 0.4368, 0.375, 0.4368, 0.4375, 0.375, 0.4375, 0.375, 0.3125, 0.4368, 0.3125, 0.4368, 0.375, 0.375, 0.375, 0.4368, 0.5625, 0.4948, 0.5625, 0.4948, 0.625, 0.4368, 0.625, 0.4948, 0.5625, 0.5449, 0.5625, 0.5449, 0.625, 0.4948, 0.625, 0.4368, 0.625, 0.4948, 0.625, 0.4948, 0.6875, 0.4368, 0.6875, 0.4948, 0.625, 0.5449, 0.625, 0.5449, 0.6875, 0.4948, 0.6875, 0.375, 0.5, 0.4368, 0.5, 0.4368, 0.5625, 0.375, 0.5625, 0.4368, 0.5, 0.4948, 0.5, 0.4948, 0.5625, 0.4368, 0.5625, 0.4948, 0.5, 0.5449, 0.5, 0.5449, 0.5625, 0.4948, 0.5625, 0.5449, 0.5, 0.5833, 0.5, 0.5833, 0.5625, 0.5449, 0.5625, 0.5449, 0.5625, 0.5833, 0.5625, 0.5833, 0.625, 0.5449, 0.625, 0.5449, 0.625, 0.5833, 0.625, 0.5833, 0.6875, 0.5449, 0.6875, 0.5449, 0.6875, 0.5833, 0.6875, 0.5833, 0.75, 0.5449, 0.75, 0.4948, 0.6875, 0.5449, 0.6875, 0.5449, 0.75, 0.4948, 0.75, 0.4368, 0.6875, 0.4948, 0.6875, 0.4948, 0.75, 0.4368, 0.75, 0.375, 0.6875, 0.4368, 0.6875, 0.4368, 0.75, 0.375, 0.75, 0.375, 0.625, 0.4368, 0.625, 0.4368, 0.6875, 0.375, 0.6875, 0.375, 0.5625, 0.4368, 0.5625, 0.4368, 0.625, 0.375, 0.625, 0.4369, 0.8125, 0.4949, 0.8125, 0.4957, 0.875, 0.437, 0.875, 0.4949, 0.8125, 0.5452, 0.8125, 0.5474, 0.875, 0.4957, 0.875, 0.437, 0.875, 0.4957, 0.875, 0.4975, 0.9375, 0.4372, 0.9375, 0.4957, 0.875, 0.5474, 0.875, 0.5532, 0.9375, 0.4975, 0.9375, 0.375, 0.75, 0.4368, 0.75, 0.4369, 0.8125, 0.375, 0.8125, 0.4368, 0.75, 0.4948, 0.75, 0.4949, 0.8125, 0.4369, 0.8125, 0.4948, 0.75, 0.5449, 0.75, 0.5452, 0.8125, 0.4949, 0.8125, 0.5449, 0.75, 0.5833, 0.75, 0.5838, 0.8125, 0.5452, 0.8125, 0.5452, 0.8125, 0.5838, 0.8125, 0.5868, 0.875, 0.5474, 0.875, 0.5474, 0.875, 0.5868, 0.875, 0.5959, 0.9375, 0.5532, 0.9375, 0.5532, 0.9375, 0.5959, 0.9375, 0.625, 1.0, 0.5625, 1.0, 0.4975, 0.9375, 0.5532, 0.9375, 0.5625, 1.0, 0.5, 1.0, 0.4372, 0.9375, 0.4975, 0.9375, 0.5, 1.0, 0.4375, 1.0, 0.375, 0.9375, 0.4372, 0.9375, 0.4375, 1.0, 0.375, 1.0, 0.375, 0.875, 0.437, 0.875, 0.4372, 0.9375, 0.375, 0.9375, 0.375, 0.8125, 0.4369, 0.8125, 0.437, 0.875, 0.375, 0.875, 0.1875, 0.5625, 0.25, 0.5625, 0.25, 0.625, 0.1875, 0.625, 0.25, 0.5625, 0.3125, 0.5625, 0.3125, 0.625, 0.25, 0.625, 0.1875, 0.625, 0.25, 0.625, 0.25, 0.6875, 0.1875, 0.6875, 0.25, 0.625, 0.3125, 0.625, 0.3125, 0.6875, 0.25, 0.6875, 0.125, 0.5, 0.1875, 0.5, 0.1875, 0.5625, 0.125, 0.5625, 0.1875, 0.5, 0.25, 0.5, 0.25, 0.5625, 0.1875, 0.5625, 0.25, 0.5, 0.3125, 0.5, 0.3125, 0.5625, 0.25, 0.5625, 0.3125, 0.5, 0.375, 0.5, 0.375, 0.5625, 0.3125, 0.5625, 0.3125, 0.5625, 0.375, 0.5625, 0.375, 0.625, 0.3125, 0.625, 0.3125, 0.625, 0.375, 0.625, 0.375, 0.6875, 0.3125, 0.6875, 0.3125, 0.6875, 0.375, 0.6875, 0.375, 0.75, 0.3125, 0.75, 0.25, 0.6875, 0.3125, 0.6875, 0.3125, 0.75, 0.25, 0.75, 0.1875, 0.6875, 0.25, 0.6875, 0.25, 0.75, 0.1875, 0.75, 0.125, 0.6875, 0.1875, 0.6875, 0.1875, 0.75, 0.125, 0.75, 0.125, 0.625, 0.1875, 0.625, 0.1875, 0.6875, 0.125, 0.6875, 0.125, 0.5625, 0.1875, 0.5625, 0.1875, 0.625, 0.125, 0.625, 0.6157, 0.9375, 0.6099, 0.875, 0.6207, 0.875, 0.6225, 0.9375, 0.6099, 0.875, 0.6077, 0.8125, 0.6199, 0.8125, 0.6207, 0.875, 0.6225, 0.9375, 0.6207, 0.875, 0.6245, 0.875, 0.6247, 0.9375, 0.6207, 0.875, 0.6199, 0.8125, 0.6244, 0.8125, 0.6245, 0.875, 0.625, 1.0, 0.5959, 0.9375, 0.6157, 0.9375, 0.625, 1.0, 0.5959, 0.9375, 0.5868, 0.875, 0.6099, 0.875, 0.6157, 0.9375, 0.5868, 0.875, 0.5838, 0.8125, 0.6077, 0.8125, 0.6099, 0.875, 0.5838, 0.8125, 0.5833, 0.75, 0.6074, 0.75, 0.6077, 0.8125, 0.6077, 0.8125, 0.6074, 0.75, 0.6198, 0.75, 0.6199, 0.8125, 0.6199, 0.8125, 0.6198, 0.75, 0.6243, 0.75, 0.6244, 0.8125, 0.6244, 0.8125, 0.6243, 0.75, 0.625, 0.75, 0.625, 0.8125, 0.6245, 0.875, 0.6244, 0.8125, 0.625, 0.8125, 0.625, 0.875, 0.6247, 0.9375, 0.6245, 0.875, 0.625, 0.875, 0.625, 0.9375, 0.625, 1.0, 0.6247, 0.9375, 0.625, 0.9375, 0.625, 1.0, 0.625, 1.0, 0.6225, 0.9375, 0.6247, 0.9375, 0.625, 1.0, 0.625, 1.0, 0.6157, 0.9375, 0.6225, 0.9375, 0.625, 1.0, 0.625, 0.6875, 0.625, 0.625, 0.625, 0.625, 0.625, 0.6875, 0.625, 0.625, 0.625, 0.5625, 0.625, 0.5625, 0.625, 0.625, 0.625, 0.6875, 0.625, 0.625, 0.625, 0.625, 0.625, 0.6875, 0.625, 0.625, 0.625, 0.5625, 0.625, 0.5625, 0.625, 0.625, 0.625, 0.75, 0.625, 0.6875, 0.625, 0.6875, 0.625, 0.75, 0.625, 0.6875, 0.625, 0.625, 0.625, 0.625, 0.625, 0.6875, 0.625, 0.625, 0.625, 0.5625, 0.625, 0.5625, 0.625, 0.625, 0.625, 0.5625, 0.625, 0.5, 0.625, 0.5, 0.625, 0.5625, 0.625, 0.5625, 0.625, 0.5, 0.625, 0.5, 0.625, 0.5625, 0.625, 0.5625, 0.625, 0.5, 0.625, 0.5, 0.625, 0.5625, 0.625, 0.5625, 0.625, 0.5, 0.625, 0.5, 0.625, 0.5625, 0.625, 0.625, 0.625, 0.5625, 0.625, 0.5625, 0.625, 0.625, 0.625, 0.6875, 0.625, 0.625, 0.625, 0.625, 0.625, 0.6875, 0.625, 0.75, 0.625, 0.6875, 0.625, 0.6875, 0.625, 0.75, 0.625, 0.75, 0.625, 0.6875, 0.625, 0.6875, 0.625, 0.75, 0.625, 0.75, 0.625, 0.6875, 0.625, 0.6875, 0.625, 0.75, 0.6074, 0.4375, 0.6074, 0.375, 0.6198, 0.375, 0.6198, 0.4375, 0.6074, 0.375, 0.6074, 0.3125, 0.6198, 0.3125, 0.6198, 0.375, 0.6198, 0.4375, 0.6198, 0.375, 0.6243, 0.375, 0.6243, 0.4375, 0.6198, 0.375, 0.6198, 0.3125, 0.6243, 0.3125, 0.6243, 0.375, 0.5833, 0.5, 0.5833, 0.4375, 0.6074, 0.4375, 0.6074, 0.5, 0.5833, 0.4375, 0.5833, 0.375, 0.6074, 0.375, 0.6074, 0.4375, 0.5833, 0.375, 0.5833, 0.3125, 0.6074, 0.3125, 0.6074, 0.375, 0.5833, 0.3125, 0.5833, 0.25, 0.6074, 0.25, 0.6074, 0.3125, 0.6074, 0.3125, 0.6074, 0.25, 0.6198, 0.25, 0.6198, 0.3125, 0.6198, 0.3125, 0.6198, 0.25, 0.6243, 0.25, 0.6243, 0.3125, 0.6243, 0.3125, 0.6243, 0.25, 0.625, 0.25, 0.625, 0.3125, 0.6243, 0.375, 0.6243, 0.3125, 0.625, 0.3125, 0.625, 0.375, 0.6243, 0.4375, 0.6243, 0.375, 0.625, 0.375, 0.625, 0.4375, 0.6243, 0.5, 0.6243, 0.4375, 0.625, 0.4375, 0.625, 0.5, 0.6198, 0.5, 0.6198, 0.4375, 0.6243, 0.4375, 0.6243, 0.5, 0.6074, 0.5, 0.6074, 0.4375, 0.6198, 0.4375, 0.6198, 0.5, 0.6074, 0.6875, 0.6074, 0.625, 0.6198, 0.625, 0.6198, 0.6875, 0.6074, 0.625, 0.6074, 0.5625, 0.6198, 0.5625, 0.6198, 0.625, 0.6198, 0.6875, 0.6198, 0.625, 0.6243, 0.625, 0.6243, 0.6875, 0.6198, 0.625, 0.6198, 0.5625, 0.6243, 0.5625, 0.6243, 0.625, 0.5833, 0.75, 0.5833, 0.6875, 0.6074, 0.6875, 0.6074, 0.75, 0.5833, 0.6875, 0.5833, 0.625, 0.6074, 0.625, 0.6074, 0.6875, 0.5833, 0.625, 0.5833, 0.5625, 0.6074, 0.5625, 0.6074, 0.625, 0.5833, 0.5625, 0.5833, 0.5, 0.6074, 0.5, 0.6074, 0.5625, 0.6074, 0.5625, 0.6074, 0.5, 0.6198, 0.5, 0.6198, 0.5625, 0.6198, 0.5625, 0.6198, 0.5, 0.6243, 0.5, 0.6243, 0.5625, 0.6243, 0.5625, 0.6243, 0.5, 0.625, 0.5, 0.625, 0.5625, 0.6243, 0.625, 0.6243, 0.5625, 0.625, 0.5625, 0.625, 0.625, 0.6243, 0.6875, 0.6243, 0.625, 0.625, 0.625, 0.625, 0.6875, 0.6243, 0.75, 0.6243, 0.6875, 0.625, 0.6875, 0.625, 0.75, 0.6198, 0.75, 0.6198, 0.6875, 0.6243, 0.6875, 0.6243, 0.75, 0.6074, 0.75, 0.6074, 0.6875, 0.6198, 0.6875, 0.6198, 0.75, 0.6077, 0.1875, 0.6099, 0.125, 0.6207, 0.125, 0.6199, 0.1875, 0.6099, 0.125, 0.6157, 0.0625, 0.6225, 0.0625, 0.6207, 0.125, 0.6199, 0.1875, 0.6207, 0.125, 0.6245, 0.125, 0.6244, 0.1875, 0.6207, 0.125, 0.6225, 0.0625, 0.6247, 0.0625, 0.6245, 0.125, 0.5833, 0.25, 0.5838, 0.1875, 0.6077, 0.1875, 0.6074, 0.25, 0.5838, 0.1875, 0.5868, 0.125, 0.6099, 0.125, 0.6077, 0.1875, 0.5868, 0.125, 0.5959, 0.0625, 0.6157, 0.0625, 0.6099, 0.125, 0.5959, 0.0625, 0.625, 0.0, 0.625, 0.0, 0.6157, 0.0625, 0.6157, 0.0625, 0.625, 0.0, 0.625, 0.0, 0.6225, 0.0625, 0.6225, 0.0625, 0.625, 0.0, 0.625, 0.0, 0.6247, 0.0625, 0.6247, 0.0625, 0.625, 0.0, 0.625, 0.0, 0.625, 0.0625, 0.6245, 0.125, 0.6247, 0.0625, 0.625, 0.0625, 0.625, 0.125, 0.6244, 0.1875, 0.6245, 0.125, 0.625, 0.125, 0.625, 0.1875, 0.6243, 0.25, 0.6244, 0.1875, 0.625, 0.1875, 0.625, 0.25, 0.6198, 0.25, 0.6199, 0.1875, 0.6244, 0.1875, 0.6243, 0.25, 0.6074, 0.25, 0.6077, 0.1875, 0.6199, 0.1875, 0.6198, 0.25, 0.625, 0.6875, 0.625, 0.625, 0.625, 0.625, 0.625, 0.6875, 0.625, 0.625, 0.625, 0.5625, 0.625, 0.5625, 0.625, 0.625, 0.625, 0.6875, 0.625, 0.625, 0.625, 0.625, 0.625, 0.6875, 0.625, 0.625, 0.625, 0.5625, 0.625, 0.5625, 0.625, 0.625, 0.625, 0.75, 0.625, 0.6875, 0.625, 0.6875, 0.625, 0.75, 0.625, 0.6875, 0.625, 0.625, 0.625, 0.625, 0.625, 0.6875, 0.625, 0.625, 0.625, 0.5625, 0.625, 0.5625, 0.625, 0.625, 0.625, 0.5625, 0.625, 0.5, 0.625, 0.5, 0.625, 0.5625, 0.625, 0.5625, 0.625, 0.5, 0.625, 0.5, 0.625, 0.5625, 0.625, 0.5625, 0.625, 0.5, 0.625, 0.5, 0.625, 0.5625, 0.625, 0.5625, 0.625, 0.5, 0.625, 0.5, 0.625, 0.5625, 0.625, 0.625, 0.625, 0.5625, 0.625, 0.5625, 0.625, 0.625, 0.625, 0.6875, 0.625, 0.625, 0.625, 0.625, 0.625, 0.6875, 0.625, 0.75, 0.625, 0.6875, 0.625, 0.6875, 0.625, 0.75, 0.625, 0.75, 0.625, 0.6875, 0.625, 0.6875, 0.625, 0.75, 0.625, 0.75, 0.625, 0.6875, 0.625, 0.6875, 0.625, 0.75, 0.625, 0.1875, 0.625, 0.125, 0.625, 0.125, 0.625, 0.1875, 0.625, 0.125, 0.625, 0.0625, 0.625, 0.0625, 0.625, 0.125, 0.625, 0.1875, 0.625, 0.125, 0.625, 0.125, 0.625, 0.1875, 0.625, 0.125, 0.625, 0.0625, 0.625, 0.0625, 0.625, 0.125, 0.625, 0.25, 0.625, 0.1875, 0.625, 0.1875, 0.625, 0.25, 0.625, 0.1875, 0.625, 0.125, 0.625, 0.125, 0.625, 0.1875, 0.625, 0.125, 0.625, 0.0625, 0.625, 0.0625, 0.625, 0.125, 0.625, 0.0625, 0.625, 0.0, 0.625, 0.0, 0.625, 0.0625, 0.625, 0.0625, 0.625, 0.0, 0.625, 0.0, 0.625, 0.0625, 0.625, 0.0625, 0.625, 0.0, 0.625, 0.0, 0.625, 0.0625, 0.625, 0.0625, 0.625, 0.0, 0.625, 0.0, 0.625, 0.0625, 0.625, 0.125, 0.625, 0.0625, 0.625, 0.0625, 0.625, 0.125, 0.625, 0.1875, 0.625, 0.125, 0.625, 0.125, 0.625, 0.1875, 0.625, 0.25, 0.625, 0.1875, 0.625, 0.1875, 0.625, 0.25, 0.625, 0.25, 0.625, 0.1875, 0.625, 0.1875, 0.625, 0.25, 0.625, 0.25, 0.625, 0.1875, 0.625, 0.1875, 0.625, 0.25, 0.625, 0.9375, 0.625, 0.875, 0.625, 0.875, 0.625, 0.9375, 0.625, 0.875, 0.625, 0.8125, 0.625, 0.8125, 0.625, 0.875, 0.625, 0.9375, 0.625, 0.875, 0.625, 0.875, 0.625, 0.9375, 0.625, 0.875, 0.625, 0.8125, 0.625, 0.8125, 0.625, 0.875, 0.625, 1.0, 0.625, 0.9375, 0.625, 0.9375, 0.625, 1.0, 0.625, 0.9375, 0.625, 0.875, 0.625, 0.875, 0.625, 0.9375, 0.625, 0.875, 0.625, 0.8125, 0.625, 0.8125, 0.625, 0.875, 0.625, 0.8125, 0.625, 0.75, 0.625, 0.75, 0.625, 0.8125, 0.625, 0.8125, 0.625, 0.75, 0.625, 0.75, 0.625, 0.8125, 0.625, 0.8125, 0.625, 0.75, 0.625, 0.75, 0.625, 0.8125, 0.625, 0.8125, 0.625, 0.75, 0.625, 0.75, 0.625, 0.8125, 0.625, 0.875, 0.625, 0.8125, 0.625, 0.8125, 0.625, 0.875, 0.625, 0.9375, 0.625, 0.875, 0.625, 0.875, 0.625, 0.9375, 0.625, 1.0, 0.625, 0.9375, 0.625, 0.9375, 0.625, 1.0, 0.625, 1.0, 0.625, 0.9375, 0.625, 0.9375, 0.625, 1.0, 0.625, 1.0, 0.625, 0.9375, 0.625, 0.9375, 0.625, 1.0, 0.625, 0.4375, 0.625, 0.375, 0.625, 0.375, 0.625, 0.4375, 0.625, 0.375, 0.625, 0.3125, 0.625, 0.3125, 0.625, 0.375, 0.625, 0.4375, 0.625, 0.375, 0.625, 0.375, 0.625, 0.4375, 0.625, 0.375, 0.625, 0.3125, 0.625, 0.3125, 0.625, 0.375, 0.625, 0.5, 0.625, 0.4375, 0.625, 0.4375, 0.625, 0.5, 0.625, 0.4375, 0.625, 0.375, 0.625, 0.375, 0.625, 0.4375, 0.625, 0.375, 0.625, 0.3125, 0.625, 0.3125, 0.625, 0.375, 0.625, 0.3125, 0.625, 0.25, 0.625, 0.25, 0.625, 0.3125, 0.625, 0.3125, 0.625, 0.25, 0.625, 0.25, 0.625, 0.3125, 0.625, 0.3125, 0.625, 0.25, 0.625, 0.25, 0.625, 0.3125, 0.625, 0.3125, 0.625, 0.25, 0.625, 0.25, 0.625, 0.3125, 0.625, 0.375, 0.625, 0.3125, 0.625, 0.3125, 0.625, 0.375, 0.625, 0.4375, 0.625, 0.375, 0.625, 0.375, 0.625, 0.4375, 0.625, 0.5, 0.625, 0.4375, 0.625, 0.4375, 0.625, 0.5, 0.625, 0.5, 0.625, 0.4375, 0.625, 0.4375, 0.625, 0.5, 0.625, 0.5, 0.625, 0.4375, 0.625, 0.4375, 0.625, 0.5, 0.625, 0.9375, 0.625, 0.875, 0.625, 0.875, 0.625, 0.9375, 0.625, 0.875, 0.625, 0.8125, 0.6251, 0.8125, 0.625, 0.875, 0.625, 0.9375, 0.625, 0.875, 0.625, 0.875, 0.625, 0.9375, 0.625, 0.875, 0.6251, 0.8125, 0.6252, 0.8125, 0.625, 0.875, 0.625, 1.0, 0.625, 0.9375, 0.625, 0.9375, 0.625, 1.0, 0.625, 0.9375, 0.625, 0.875, 0.625, 0.875, 0.625, 0.9375, 0.625, 0.875, 0.625, 0.8125, 0.625, 0.8125, 0.625, 0.875, 0.625, 0.8125, 0.625, 0.75, 0.6251, 0.75, 0.625, 0.8125, 0.625, 0.8125, 0.6251, 0.75, 0.6259, 0.75, 0.6251, 0.8125, 0.6251, 0.8125, 0.6259, 0.75, 0.6276, 0.75, 0.6252, 0.8125, 0.6252, 0.8125, 0.6276, 0.75, 0.625, 0.75, 0.625, 0.8125, 0.625, 0.875, 0.6252, 0.8125, 0.625, 0.8125, 0.625, 0.875, 0.625, 0.9375, 0.625, 0.875, 0.625, 0.875, 0.625, 0.9375, 0.625, 1.0, 0.625, 0.9375, 0.625, 0.9375, 0.625, 1.0, 0.625, 1.0, 0.625, 0.9375, 0.625, 0.9375, 0.625, 1.0, 0.625, 1.0, 0.625, 0.9375, 0.625, 0.9375, 0.625, 1.0, 0.625, 0.1875, 0.625, 0.125, 0.625, 0.125, 0.625, 0.1875, 0.625, 0.125, 0.625, 0.0625, 0.625, 0.0625, 0.625, 0.125, 0.625, 0.1875, 0.625, 0.125, 0.625, 0.125, 0.625, 0.1875, 0.625, 0.125, 0.625, 0.0625, 0.625, 0.0625, 0.625, 0.125, 0.625, 0.25, 0.625, 0.1875, 0.625, 0.1875, 0.625, 0.25, 0.625, 0.1875, 0.625, 0.125, 0.625, 0.125, 0.625, 0.1875, 0.625, 0.125, 0.625, 0.0625, 0.625, 0.0625, 0.625, 0.125, 0.625, 0.0625, 0.625, 0.0, 0.625, 0.0, 0.625, 0.0625, 0.625, 0.0625, 0.625, 0.0, 0.625, 0.0, 0.625, 0.0625, 0.625, 0.0625, 0.625, 0.0, 0.625, 0.0, 0.625, 0.0625, 0.625, 0.0625, 0.625, 0.0, 0.625, 0.0, 0.625, 0.0625, 0.625, 0.125, 0.625, 0.0625, 0.625, 0.0625, 0.625, 0.125, 0.625, 0.1875, 0.625, 0.125, 0.625, 0.125, 0.625, 0.1875, 0.625, 0.25, 0.625, 0.1875, 0.625, 0.1875, 0.625, 0.25, 0.625, 0.25, 0.625, 0.1875, 0.625, 0.1875, 0.625, 0.25, 0.625, 0.25, 0.625, 0.1875, 0.625, 0.1875, 0.625, 0.25, 0.625, 0.9375, 0.625, 0.875, 0.625, 0.875, 0.625, 0.9375, 0.625, 0.875, 0.625, 0.8125, 0.625, 0.8125, 0.625, 0.875, 0.625, 0.9375, 0.625, 0.875, 0.625, 0.875, 0.625, 0.9375, 0.625, 0.875, 0.625, 0.8125, 0.625, 0.8125, 0.625, 0.875, 0.625, 1.0, 0.625, 0.9375, 0.625, 0.9375, 0.625, 1.0, 0.625, 0.9375, 0.625, 0.875, 0.625, 0.875, 0.625, 0.9375, 0.625, 0.875, 0.625, 0.8125, 0.625, 0.8125, 0.625, 0.875, 0.625, 0.8125, 0.625, 0.75, 0.625, 0.75, 0.625, 0.8125, 0.625, 0.8125, 0.625, 0.75, 0.625, 0.75, 0.625, 0.8125, 0.625, 0.8125, 0.625, 0.75, 0.625, 0.75, 0.625, 0.8125, 0.625, 0.8125, 0.625, 0.75, 0.625, 0.75, 0.625, 0.8125, 0.625, 0.875, 0.625, 0.8125, 0.625, 0.8125, 0.625, 0.875, 0.625, 0.9375, 0.625, 0.875, 0.625, 0.875, 0.625, 0.9375, 0.625, 1.0, 0.625, 0.9375, 0.625, 0.9375, 0.625, 1.0, 0.625, 1.0, 0.625, 0.9375, 0.625, 0.9375, 0.625, 1.0, 0.625, 1.0, 0.625, 0.9375, 0.625, 0.9375, 0.625, 1.0, 0.625, 0.4375, 0.625, 0.375, 0.625, 0.375, 0.625, 0.4375, 0.625, 0.375, 0.625, 0.3125, 0.625, 0.3125, 0.625, 0.375, 0.625, 0.4375, 0.625, 0.375, 0.625, 0.375, 0.625, 0.4375, 0.625, 0.375, 0.625, 0.3125, 0.625, 0.3125, 0.625, 0.375, 0.625, 0.5, 0.625, 0.4375, 0.625, 0.4375, 0.625, 0.5, 0.625, 0.4375, 0.625, 0.375, 0.625, 0.375, 0.625, 0.4375, 0.625, 0.375, 0.625, 0.3125, 0.625, 0.3125, 0.625, 0.375, 0.625, 0.3125, 0.625, 0.25, 0.625, 0.25, 0.625, 0.3125, 0.625, 0.3125, 0.625, 0.25, 0.625, 0.25, 0.625, 0.3125, 0.625, 0.3125, 0.625, 0.25, 0.625, 0.25, 0.625, 0.3125, 0.625, 0.3125, 0.625, 0.25, 0.625, 0.25, 0.625, 0.3125, 0.625, 0.375, 0.625, 0.3125, 0.625, 0.3125, 0.625, 0.375, 0.625, 0.4375, 0.625, 0.375, 0.625, 0.375, 0.625, 0.4375, 0.625, 0.5, 0.625, 0.4375, 0.625, 0.4375, 0.625, 0.5, 0.625, 0.5, 0.625, 0.4375, 0.625, 0.4375, 0.625, 0.5, 0.625, 0.5, 0.625, 0.4375, 0.625, 0.4375, 0.625, 0.5, 0.6965, 0.5625, 0.7524, 0.5625, 0.7535, 0.625, 0.7001, 0.625, 0.7524, 0.5625, 0.8128, 0.5625, 0.8129, 0.625, 0.7535, 0.625, 0.7001, 0.625, 0.7535, 0.625, 0.7524, 0.6875, 0.6965, 0.6875, 0.7535, 0.625, 0.8129, 0.625, 0.8128, 0.6875, 0.7524, 0.6875, 0.625, 0.5, 0.6875, 0.5, 0.6965, 0.5625, 0.6537, 0.5625, 0.6875, 0.5, 0.75, 0.5, 0.7524, 0.5625, 0.6965, 0.5625, 0.75, 0.5, 0.8125, 0.5, 0.8128, 0.5625, 0.7524, 0.5625, 0.8125, 0.5, 0.875, 0.5, 0.875, 0.5625, 0.8128, 0.5625, 0.8128, 0.5625, 0.875, 0.5625, 0.875, 0.625, 0.8129, 0.625, 0.8129, 0.625, 0.875, 0.625, 0.875, 0.6875, 0.8128, 0.6875, 0.8128, 0.6875, 0.875, 0.6875, 0.875, 0.75, 0.8125, 0.75, 0.7524, 0.6875, 0.8128, 0.6875, 0.8125, 0.75, 0.75, 0.75, 0.6965, 0.6875, 0.7524, 0.6875, 0.75, 0.75, 0.6875, 0.75, 0.6537, 0.6875, 0.6965, 0.6875, 0.6875, 0.75, 0.625, 0.75, 0.6597, 0.625, 0.7001, 0.625, 0.6965, 0.6875, 0.6537, 0.6875, 0.6537, 0.5625, 0.6965, 0.5625, 0.7001, 0.625, 0.6597, 0.625, 0.625, 0.4375, 0.625, 0.375, 0.625, 0.375, 0.6251, 0.4375, 0.625, 0.375, 0.625, 0.3125, 0.625, 0.3125, 0.625, 0.375, 0.6251, 0.4375, 0.625, 0.375, 0.625, 0.375, 0.6252, 0.4375, 0.625, 0.375, 0.625, 0.3125, 0.625, 0.3125, 0.625, 0.375, 0.625, 0.5, 0.625, 0.4375, 0.625, 0.4375, 0.6251, 0.5, 0.625, 0.4375, 0.625, 0.375, 0.625, 0.375, 0.625, 0.4375, 0.625, 0.375, 0.625, 0.3125, 0.625, 0.3125, 0.625, 0.375, 0.625, 0.3125, 0.625, 0.25, 0.625, 0.25, 0.625, 0.3125, 0.625, 0.3125, 0.625, 0.25, 0.625, 0.25, 0.625, 0.3125, 0.625, 0.3125, 0.625, 0.25, 0.625, 0.25, 0.625, 0.3125, 0.625, 0.3125, 0.625, 0.25, 0.625, 0.25, 0.625, 0.3125, 0.625, 0.375, 0.625, 0.3125, 0.625, 0.3125, 0.625, 0.375, 0.6252, 0.4375, 0.625, 0.375, 0.625, 0.375, 0.625, 0.4375, 0.6276, 0.5, 0.6252, 0.4375, 0.625, 0.4375, 0.625, 0.5, 0.6259, 0.5, 0.6251, 0.4375, 0.6252, 0.4375, 0.6276, 0.5, 0.6251, 0.5, 0.625, 0.4375, 0.6251, 0.4375, 0.6259, 0.5, 0.6253, 0.6875, 0.6254, 0.625, 0.6285, 0.625, 0.6275, 0.6875, 0.6254, 0.625, 0.6253, 0.5625, 0.6275, 0.5625, 0.6285, 0.625, 0.6275, 0.6875, 0.6285, 0.625, 0.6376, 0.625, 0.6343, 0.6875, 0.6285, 0.625, 0.6275, 0.5625, 0.6343, 0.5625, 0.6376, 0.625, 0.625, 0.75, 0.625, 0.6875, 0.6253, 0.6875, 0.6251, 0.75, 0.625, 0.6875, 0.625, 0.625, 0.6254, 0.625, 0.6253, 0.6875, 0.625, 0.625, 0.625, 0.5625, 0.6253, 0.5625, 0.6254, 0.625, 0.625, 0.5625, 0.625, 0.5, 0.6251, 0.5, 0.6253, 0.5625, 0.6253, 0.5625, 0.6251, 0.5, 0.6259, 0.5, 0.6275, 0.5625, 0.6275, 0.5625, 0.6259, 0.5, 0.6276, 0.5, 0.6343, 0.5625, 0.6343, 0.5625, 0.6276, 0.5, 0.625, 0.5, 0.6537, 0.5625, 0.6376, 0.625, 0.6343, 0.5625, 0.6537, 0.5625, 0.6597, 0.625, 0.6343, 0.6875, 0.6376, 0.625, 0.6597, 0.625, 0.6537, 0.6875, 0.6276, 0.75, 0.6343, 0.6875, 0.6537, 0.6875, 0.625, 0.75, 0.6259, 0.75, 0.6275, 0.6875, 0.6343, 0.6875, 0.6276, 0.75, 0.6251, 0.75, 0.6253, 0.6875, 0.6275, 0.6875, 0.6259, 0.75, 0.625, 0.1875, 0.625, 0.125, 0.625, 0.125, 0.625, 0.1875, 0.625, 0.125, 0.625, 0.0625, 0.625, 0.0625, 0.625, 0.125, 0.625, 0.1875, 0.625, 0.125, 0.625, 0.125, 0.625, 0.1875, 0.625, 0.125, 0.625, 0.0625, 0.625, 0.0625, 0.625, 0.125, 0.625, 0.25, 0.625, 0.1875, 0.625, 0.1875, 0.625, 0.25, 0.625, 0.1875, 0.625, 0.125, 0.625, 0.125, 0.625, 0.1875, 0.625, 0.125, 0.625, 0.0625, 0.625, 0.0625, 0.625, 0.125, 0.625, 0.0625, 0.625, 0.0, 0.625, 0.0, 0.625, 0.0625, 0.625, 0.0625, 0.625, 0.0, 0.625, 0.0, 0.625, 0.0625, 0.625, 0.0625, 0.625, 0.0, 0.625, 0.0, 0.625, 0.0625, 0.625, 0.0625, 0.625, 0.0, 0.625, 0.0, 0.625, 0.0625, 0.625, 0.125, 0.625, 0.0625, 0.625, 0.0625, 0.625, 0.125, 0.625, 0.1875, 0.625, 0.125, 0.625, 0.125, 0.625, 0.1875, 0.625, 0.25, 0.625, 0.1875, 0.625, 0.1875, 0.625, 0.25, 0.625, 0.25, 0.625, 0.1875, 0.625, 0.1875, 0.625, 0.25, 0.625, 0.25, 0.625, 0.1875, 0.625, 0.1875, 0.625, 0.25, 0.625, 0.4375, 0.625, 0.375, 0.625, 0.375, 0.625, 0.4375, 0.625, 0.375, 0.625, 0.3125, 0.625, 0.3125, 0.625, 0.375, 0.625, 0.4375, 0.625, 0.375, 0.625, 0.375, 0.625, 0.4375, 0.625, 0.375, 0.625, 0.3125, 0.625, 0.3125, 0.625, 0.375, 0.625, 0.5, 0.625, 0.4375, 0.625, 0.4375, 0.625, 0.5, 0.625, 0.4375, 0.625, 0.375, 0.625, 0.375, 0.625, 0.4375, 0.625, 0.375, 0.625, 0.3125, 0.625, 0.3125, 0.625, 0.375, 0.625, 0.3125, 0.625, 0.25, 0.625, 0.25, 0.625, 0.3125, 0.625, 0.3125, 0.625, 0.25, 0.625, 0.25, 0.625, 0.3125, 0.625, 0.3125, 0.625, 0.25, 0.625, 0.25, 0.625, 0.3125, 0.625, 0.3125, 0.625, 0.25, 0.625, 0.25, 0.625, 0.3125, 0.625, 0.375, 0.625, 0.3125, 0.625, 0.3125, 0.625, 0.375, 0.625, 0.4375, 0.625, 0.375, 0.625, 0.375, 0.625, 0.4375, 0.625, 0.5, 0.625, 0.4375, 0.625, 0.4375, 0.625, 0.5, 0.625, 0.5, 0.625, 0.4375, 0.625, 0.4375, 0.625, 0.5, 0.625, 0.5, 0.625, 0.4375, 0.625, 0.4375, 0.625, 0.5, 0.625, 0.9375, 0.625, 0.875, 0.625, 0.875, 0.625, 0.9375, 0.625, 0.875, 0.625, 0.8125, 0.625, 0.8125, 0.625, 0.875, 0.625, 0.9375, 0.625, 0.875, 0.625, 0.875, 0.625, 0.9375, 0.625, 0.875, 0.625, 0.8125, 0.625, 0.8125, 0.625, 0.875, 0.625, 1.0, 0.625, 0.9375, 0.625, 0.9375, 0.625, 1.0, 0.625, 0.9375, 0.625, 0.875, 0.625, 0.875, 0.625, 0.9375, 0.625, 0.875, 0.625, 0.8125, 0.625, 0.8125, 0.625, 0.875, 0.625, 0.8125, 0.625, 0.75, 0.625, 0.75, 0.625, 0.8125, 0.625, 0.8125, 0.625, 0.75, 0.625, 0.75, 0.625, 0.8125, 0.625, 0.8125, 0.625, 0.75, 0.625, 0.75, 0.625, 0.8125, 0.625, 0.8125, 0.625, 0.75, 0.625, 0.75, 0.625, 0.8125, 0.625, 0.875, 0.625, 0.8125, 0.625, 0.8125, 0.625, 0.875, 0.625, 0.9375, 0.625, 0.875, 0.625, 0.875, 0.625, 0.9375, 0.625, 1.0, 0.625, 0.9375, 0.625, 0.9375, 0.625, 1.0, 0.625, 1.0, 0.625, 0.9375, 0.625, 0.9375, 0.625, 1.0, 0.625, 1.0, 0.625, 0.9375, 0.625, 0.9375, 0.625, 1.0, 0.625, 0.1875, 0.625, 0.125, 0.625, 0.125, 0.625, 0.1875, 0.625, 0.125, 0.625, 0.0625, 0.625, 0.0625, 0.625, 0.125, 0.625, 0.1875, 0.625, 0.125, 0.625, 0.125, 0.625, 0.1875, 0.625, 0.125, 0.625, 0.0625, 0.625, 0.0625, 0.625, 0.125, 0.625, 0.25, 0.625, 0.1875, 0.625, 0.1875, 0.625, 0.25, 0.625, 0.1875, 0.625, 0.125, 0.625, 0.125, 0.625, 0.1875, 0.625, 0.125, 0.625, 0.0625, 0.625, 0.0625, 0.625, 0.125, 0.625, 0.0625, 0.625, 0.0, 0.625, 0.0, 0.625, 0.0625, 0.625, 0.0625, 0.625, 0.0, 0.625, 0.0, 0.625, 0.0625, 0.625, 0.0625, 0.625, 0.0, 0.625, 0.0, 0.625, 0.0625, 0.625, 0.0625, 0.625, 0.0, 0.625, 0.0, 0.625, 0.0625, 0.625, 0.125, 0.625, 0.0625, 0.625, 0.0625, 0.625, 0.125, 0.625, 0.1875, 0.625, 0.125, 0.625, 0.125, 0.625, 0.1875, 0.625, 0.25, 0.625, 0.1875, 0.625, 0.1875, 0.625, 0.25, 0.625, 0.25, 0.625, 0.1875, 0.625, 0.1875, 0.625, 0.25, 0.625, 0.25, 0.625, 0.1875, 0.625, 0.1875, 0.625, 0.25, 0.625, 0.6875, 0.625, 0.625, 0.625, 0.625, 0.625, 0.6875, 0.625, 0.625, 0.625, 0.5625, 0.625, 0.5625, 0.625, 0.625, 0.625, 0.6875, 0.625, 0.625, 0.625, 0.625, 0.625, 0.6875, 0.625, 0.625, 0.625, 0.5625, 0.625, 0.5625, 0.625, 0.625, 0.625, 0.75, 0.625, 0.6875, 0.625, 0.6875, 0.625, 0.75, 0.625, 0.6875, 0.625, 0.625, 0.625, 0.625, 0.625, 0.6875, 0.625, 0.625, 0.625, 0.5625, 0.625, 0.5625, 0.625, 0.625, 0.625, 0.5625, 0.625, 0.5, 0.625, 0.5, 0.625, 0.5625, 0.625, 0.5625, 0.625, 0.5, 0.625, 0.5, 0.625, 0.5625, 0.625, 0.5625, 0.625, 0.5, 0.625, 0.5, 0.625, 0.5625, 0.625, 0.5625, 0.625, 0.5, 0.625, 0.5, 0.625, 0.5625, 0.625, 0.625, 0.625, 0.5625, 0.625, 0.5625, 0.625, 0.625, 0.625, 0.6875, 0.625, 0.625, 0.625, 0.625, 0.625, 0.6875, 0.625, 0.75, 0.625, 0.6875, 0.625, 0.6875, 0.625, 0.75, 0.625, 0.75, 0.625, 0.6875, 0.625, 0.6875, 0.625, 0.75, 0.625, 0.75, 0.625, 0.6875, 0.625, 0.6875, 0.625, 0.75, 0.625, 0.4375, 0.625, 0.375, 0.625, 0.375, 0.625, 0.4375, 0.625, 0.375, 0.625, 0.3125, 0.625, 0.3125, 0.625, 0.375, 0.625, 0.4375, 0.625, 0.375, 0.625, 0.375, 0.625, 0.4375, 0.625, 0.375, 0.625, 0.3125, 0.625, 0.3125, 0.625, 0.375, 0.625, 0.5, 0.625, 0.4375, 0.625, 0.4375, 0.625, 0.5, 0.625, 0.4375, 0.625, 0.375, 0.625, 0.375, 0.625, 0.4375, 0.625, 0.375, 0.625, 0.3125, 0.625, 0.3125, 0.625, 0.375, 0.625, 0.3125, 0.625, 0.25, 0.625, 0.25, 0.625, 0.3125, 0.625, 0.3125, 0.625, 0.25, 0.625, 0.25, 0.625, 0.3125, 0.625, 0.3125, 0.625, 0.25, 0.625, 0.25, 0.625, 0.3125, 0.625, 0.3125, 0.625, 0.25, 0.625, 0.25, 0.625, 0.3125, 0.625, 0.375, 0.625, 0.3125, 0.625, 0.3125, 0.625, 0.375, 0.625, 0.4375, 0.625, 0.375, 0.625, 0.375, 0.625, 0.4375, 0.625, 0.5, 0.625, 0.4375, 0.625, 0.4375, 0.625, 0.5, 0.625, 0.5, 0.625, 0.4375, 0.625, 0.4375, 0.625, 0.5, 0.625, 0.5, 0.625, 0.4375, 0.625, 0.4375, 0.625, 0.5, 0.625, 0.9375, 0.625, 0.875, 0.625, 0.875, 0.625, 0.9375, 0.625, 0.875, 0.625, 0.8125, 0.625, 0.8125, 0.625, 0.875, 0.625, 0.9375, 0.625, 0.875, 0.625, 0.875, 0.625, 0.9375, 0.625, 0.875, 0.625, 0.8125, 0.625, 0.8125, 0.625, 0.875, 0.625, 1.0, 0.625, 0.9375, 0.625, 0.9375, 0.625, 1.0, 0.625, 0.9375, 0.625, 0.875, 0.625, 0.875, 0.625, 0.9375, 0.625, 0.875, 0.625, 0.8125, 0.625, 0.8125, 0.625, 0.875, 0.625, 0.8125, 0.625, 0.75, 0.625, 0.75, 0.625, 0.8125, 0.625, 0.8125, 0.625, 0.75, 0.625, 0.75, 0.625, 0.8125, 0.625, 0.8125, 0.625, 0.75, 0.625, 0.75, 0.625, 0.8125, 0.625, 0.8125, 0.625, 0.75, 0.625, 0.75, 0.625, 0.8125, 0.625, 0.875, 0.625, 0.8125, 0.625, 0.8125, 0.625, 0.875, 0.625, 0.9375, 0.625, 0.875, 0.625, 0.875, 0.625, 0.9375, 0.625, 1.0, 0.625, 0.9375, 0.625, 0.9375, 0.625, 1.0, 0.625, 1.0, 0.625, 0.9375, 0.625, 0.9375, 0.625, 1.0, 0.625, 1.0, 0.625, 0.9375, 0.625, 0.9375, 0.625, 1.0, 0.625, 0.1875, 0.625, 0.125, 0.625, 0.125, 0.625, 0.1875, 0.625, 0.125, 0.625, 0.0625, 0.625, 0.0625, 0.625, 0.125, 0.625, 0.1875, 0.625, 0.125, 0.625, 0.125, 0.625, 0.1875, 0.625, 0.125, 0.625, 0.0625, 0.625, 0.0625, 0.625, 0.125, 0.625, 0.25, 0.625, 0.1875, 0.625, 0.1875, 0.625, 0.25, 0.625, 0.1875, 0.625, 0.125, 0.625, 0.125, 0.625, 0.1875, 0.625, 0.125, 0.625, 0.0625, 0.625, 0.0625, 0.625, 0.125, 0.625, 0.0625, 0.625, 0.0, 0.625, 0.0, 0.625, 0.0625, 0.625, 0.0625, 0.625, 0.0, 0.625, 0.0, 0.625, 0.0625, 0.625, 0.0625, 0.625, 0.0, 0.625, 0.0, 0.625, 0.0625, 0.625, 0.0625, 0.625, 0.0, 0.625, 0.0, 0.625, 0.0625, 0.625, 0.125, 0.625, 0.0625, 0.625, 0.0625, 0.625, 0.125, 0.625, 0.1875, 0.625, 0.125, 0.625, 0.125, 0.625, 0.1875, 0.625, 0.25, 0.625, 0.1875, 0.625, 0.1875, 0.625, 0.25, 0.625, 0.25, 0.625, 0.1875, 0.625, 0.1875, 0.625, 0.25, 0.625, 0.25, 0.625, 0.1875, 0.625, 0.1875, 0.625, 0.25, 0.625, 0.6875, 0.625, 0.625, 0.625, 0.625, 0.625, 0.6875, 0.625, 0.625, 0.625, 0.5625, 0.625, 0.5625, 0.625, 0.625, 0.625, 0.6875, 0.625, 0.625, 0.625, 0.625, 0.625, 0.6875, 0.625, 0.625, 0.625, 0.5625, 0.625, 0.5625, 0.625, 0.625, 0.625, 0.75, 0.625, 0.6875, 0.625, 0.6875, 0.625, 0.75, 0.625, 0.6875, 0.625, 0.625, 0.625, 0.625, 0.625, 0.6875, 0.625, 0.625, 0.625, 0.5625, 0.625, 0.5625, 0.625, 0.625, 0.625, 0.5625, 0.625, 0.5, 0.625, 0.5, 0.625, 0.5625, 0.625, 0.5625, 0.625, 0.5, 0.625, 0.5, 0.625, 0.5625, 0.625, 0.5625, 0.625, 0.5, 0.625, 0.5, 0.625, 0.5625, 0.625, 0.5625, 0.625, 0.5, 0.625, 0.5, 0.625, 0.5625, 0.625, 0.625, 0.625, 0.5625, 0.625, 0.5625, 0.625, 0.625, 0.625, 0.6875, 0.625, 0.625, 0.625, 0.625, 0.625, 0.6875, 0.625, 0.75, 0.625, 0.6875, 0.625, 0.6875, 0.625, 0.75, 0.625, 0.75, 0.625, 0.6875, 0.625, 0.6875, 0.625, 0.75, 0.625, 0.75, 0.625, 0.6875, 0.625, 0.6875, 0.625, 0.75, 0.625, 0.1875, 0.625, 0.125, 0.625, 0.125, 0.625, 0.1875, 0.625, 0.125, 0.625, 0.0625, 0.625, 0.0625, 0.625, 0.125, 0.625, 0.1875, 0.625, 0.125, 0.625, 0.125, 0.625, 0.1875, 0.625, 0.125, 0.625, 0.0625, 0.625, 0.0625, 0.625, 0.125, 0.625, 0.25, 0.625, 0.1875, 0.625, 0.1875, 0.625, 0.25, 0.625, 0.1875, 0.625, 0.125, 0.625, 0.125, 0.625, 0.1875, 0.625, 0.125, 0.625, 0.0625, 0.625, 0.0625, 0.625, 0.125, 0.625, 0.0625, 0.625, 0.0, 0.625, 0.0, 0.625, 0.0625, 0.625, 0.0625, 0.625, 0.0, 0.625, 0.0, 0.625, 0.0625, 0.625, 0.0625, 0.625, 0.0, 0.625, 0.0, 0.625, 0.0625, 0.625, 0.0625, 0.625, 0.0, 0.625, 0.0, 0.625, 0.0625, 0.625, 0.125, 0.625, 0.0625, 0.625, 0.0625, 0.625, 0.125, 0.625, 0.1875, 0.625, 0.125, 0.625, 0.125, 0.625, 0.1875, 0.625, 0.25, 0.625, 0.1875, 0.625, 0.1875, 0.625, 0.25, 0.625, 0.25, 0.625, 0.1875, 0.625, 0.1875, 0.625, 0.25, 0.625, 0.25, 0.625, 0.1875, 0.625, 0.1875, 0.625, 0.25, 0.625, 0.6875, 0.625, 0.625, 0.625, 0.625, 0.625, 0.6875, 0.625, 0.625, 0.625, 0.5625, 0.625, 0.5625, 0.625, 0.625, 0.625, 0.6875, 0.625, 0.625, 0.625, 0.625, 0.625, 0.6875, 0.625, 0.625, 0.625, 0.5625, 0.625, 0.5625, 0.625, 0.625, 0.625, 0.75, 0.625, 0.6875, 0.625, 0.6875, 0.625, 0.75, 0.625, 0.6875, 0.625, 0.625, 0.625, 0.625, 0.625, 0.6875, 0.625, 0.625, 0.625, 0.5625, 0.625, 0.5625, 0.625, 0.625, 0.625, 0.5625, 0.625, 0.5, 0.625, 0.5, 0.625, 0.5625, 0.625, 0.5625, 0.625, 0.5, 0.625, 0.5, 0.625, 0.5625, 0.625, 0.5625, 0.625, 0.5, 0.625, 0.5, 0.625, 0.5625, 0.625, 0.5625, 0.625, 0.5, 0.625, 0.5, 0.625, 0.5625, 0.625, 0.625, 0.625, 0.5625, 0.625, 0.5625, 0.625, 0.625, 0.625, 0.6875, 0.625, 0.625, 0.625, 0.625, 0.625, 0.6875, 0.625, 0.75, 0.625, 0.6875, 0.625, 0.6875, 0.625, 0.75, 0.625, 0.75, 0.625, 0.6875, 0.625, 0.6875, 0.625, 0.75, 0.625, 0.75, 0.625, 0.6875, 0.625, 0.6875, 0.625, 0.75, 0.625, 0.4375, 0.625, 0.375, 0.625, 0.375, 0.625, 0.4375, 0.625, 0.375, 0.625, 0.3125, 0.625, 0.3125, 0.625, 0.375, 0.625, 0.4375, 0.625, 0.375, 0.625, 0.375, 0.625, 0.4375, 0.625, 0.375, 0.625, 0.3125, 0.625, 0.3125, 0.625, 0.375, 0.625, 0.5, 0.625, 0.4375, 0.625, 0.4375, 0.625, 0.5, 0.625, 0.4375, 0.625, 0.375, 0.625, 0.375, 0.625, 0.4375, 0.625, 0.375, 0.625, 0.3125, 0.625, 0.3125, 0.625, 0.375, 0.625, 0.3125, 0.625, 0.25, 0.625, 0.25, 0.625, 0.3125, 0.625, 0.3125, 0.625, 0.25, 0.625, 0.25, 0.625, 0.3125, 0.625, 0.3125, 0.625, 0.25, 0.625, 0.25, 0.625, 0.3125, 0.625, 0.3125, 0.625, 0.25, 0.625, 0.25, 0.625, 0.3125, 0.625, 0.375, 0.625, 0.3125, 0.625, 0.3125, 0.625, 0.375, 0.625, 0.4375, 0.625, 0.375, 0.625, 0.375, 0.625, 0.4375, 0.625, 0.5, 0.625, 0.4375, 0.625, 0.4375, 0.625, 0.5, 0.625, 0.5, 0.625, 0.4375, 0.625, 0.4375, 0.625, 0.5, 0.625, 0.5, 0.625, 0.4375, 0.625, 0.4375, 0.625, 0.5, 0.625, 0.9375, 0.625, 0.875, 0.625, 0.875, 0.625, 0.9375, 0.625, 0.875, 0.625, 0.8125, 0.625, 0.8125, 0.625, 0.875, 0.625, 0.9375, 0.625, 0.875, 0.625, 0.875, 0.625, 0.9375, 0.625, 0.875, 0.625, 0.8125, 0.625, 0.8125, 0.625, 0.875, 0.625, 1.0, 0.625, 0.9375, 0.625, 0.9375, 0.625, 1.0, 0.625, 0.9375, 0.625, 0.875, 0.625, 0.875, 0.625, 0.9375, 0.625, 0.875, 0.625, 0.8125, 0.625, 0.8125, 0.625, 0.875, 0.625, 0.8125, 0.625, 0.75, 0.625, 0.75, 0.625, 0.8125, 0.625, 0.8125, 0.625, 0.75, 0.625, 0.75, 0.625, 0.8125, 0.625, 0.8125, 0.625, 0.75, 0.625, 0.75, 0.625, 0.8125, 0.625, 0.8125, 0.625, 0.75, 0.625, 0.75, 0.625, 0.8125, 0.625, 0.875, 0.625, 0.8125, 0.625, 0.8125, 0.625, 0.875, 0.625, 0.9375, 0.625, 0.875, 0.625, 0.875, 0.625, 0.9375, 0.625, 1.0, 0.625, 0.9375, 0.625, 0.9375, 0.625, 1.0, 0.625, 1.0, 0.625, 0.9375, 0.625, 0.9375, 0.625, 1.0, 0.625, 1.0, 0.625, 0.9375, 0.625, 0.9375, 0.625, 1.0])
me_cube_001.use_remesh_fix_poles = True
me_cube_001.use_remesh_preserve_attributes = False
me_cube_001.update()

# ---- objects
ob_cube = bpy.data.objects.new('Cube', me_cube_001)

# ---- transforms, parenting, visibility, modifiers, constraints
ob_cube.location = (0.0, 0.0, 0.0)
_m = ob_cube.modifiers.new('Multires', 'MULTIRES')
_m.levels = 4
_m.sculpt_levels = 4
_m.render_levels = 4

# ---- collection membership
col_collection.objects.link(ob_cube)

# ---- scene / render settings (as saved in the file)
scene.frame_start = 1; scene.frame_end = 250; scene.frame_set(1)
scene.render.engine = 'BLENDER_EEVEE_NEXT'
scene.cycles.sampling_pattern = 'TABULATED_SOBOL'
scene.cycles.use_light_tree = False
scene.view_settings.view_transform = 'Filmic'
bpy.context.view_layer.update()

# ---- added for rendering (the .blend has no active camera and no usable light): camera, sun
cam_auto = bpy.data.cameras.new('AutoCamera')
cam_auto.lens = 50.0
cam_auto.sensor_width = 36.0
cam_auto.clip_end = 1000.0
ob_auto_camera = bpy.data.objects.new('AutoCamera', cam_auto)
scene.collection.objects.link(ob_auto_camera)
ob_auto_camera.location = (4.04534, -4.85497, 5.12901)
ob_auto_camera.rotation_euler = (1.09748, -7.21219e-08, 0.694738)
scene.camera = ob_auto_camera
light_auto_sun = bpy.data.lights.new('AutoSun', 'SUN')
light_auto_sun.energy = 3.0
light_auto_sun.angle = 0.0523599
ob_auto_sun = bpy.data.objects.new('AutoSun', light_auto_sun)
scene.collection.objects.link(ob_auto_sun)
ob_auto_sun.rotation_euler = (0.872665, 0.174533, 0.523599)
bpy.context.view_layer.update()
